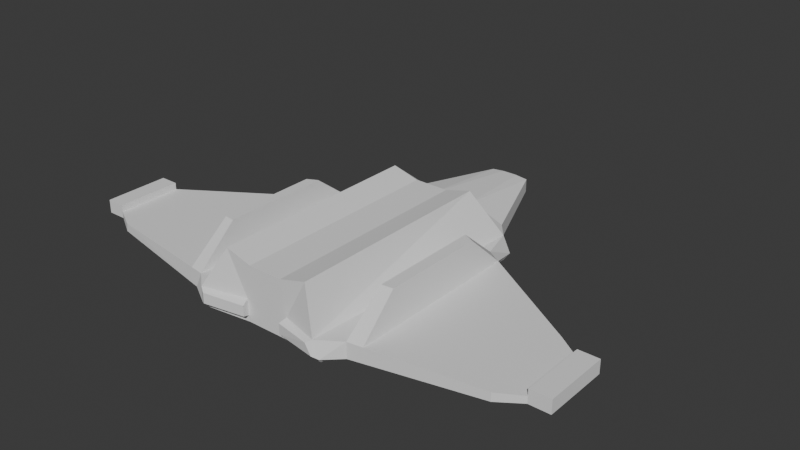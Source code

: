 # Source: Player.blend  (saved by Blender 4.4.30; exported with 4.5.12 LTS)
import bpy
from mathutils import Matrix  # noqa: F401  (used for matrix-valued properties, if any)

bpy.ops.wm.read_factory_settings(use_empty=True)
scene = bpy.context.scene
scene.name = 'Scene'

# ---- collections
col_collection = bpy.data.collections.new('Collection'); scene.collection.children.link(col_collection)

# ---- world
world_world = bpy.data.worlds.new('World'); scene.world = world_world
world_world.use_nodes = True; world_world.node_tree.nodes.clear()
_N = world_world.node_tree.nodes; _L = world_world.node_tree.links
n0 = _N.new('ShaderNodeOutputWorld'); n0.name = 'World Output'; n0.location = (300, 300)
n1 = _N.new('ShaderNodeBackground'); n1.name = 'Background'; n1.location = (10, 300)
n1.inputs[0].default_value = (0.05088, 0.05088, 0.05088, 1.0)
_L.new(n1.outputs[0], n0.inputs[0])
n0.is_active_output = True
world_world.color = (0.05088, 0.05088, 0.05088)
world_world.sun_shadow_jitter_overblur = 0.0

# ---- meshes
me_x = bpy.data.meshes.new('立方体')
me_x.from_pydata([(2.863, -0.08218, 0.01514), (2.863, -0.08218, 0.09111), (2.863, -0.8292, 0.01514), (2.863, -0.8292, 0.09111), (-2.862, -0.08218, 0.01514), (-2.862, -0.08218, 0.09111), (-2.862, -0.8292, 0.01514), (-2.862, -0.8292, 0.09111), (0.2336, 2.702, -0.07603), (-0.2351, 2.702, -0.07603), (-0.2351, 2.702, 0.07603), (0.2336, 2.702, 0.07603), (0.7714, -1.347, -0.09057), (-0.7729, -1.347, -0.09057), (-0.7729, -1.347, 0.09057), (0.6949, -1.347, 0.09057), (-0.9387, 1.367, -0.09057), (0.9372, 1.367, -0.09057), (0.8461, 1.367, 0.09057), (-0.9387, 1.367, 0.09057), (2.629, -0.8292, 0.01514), (2.629, -0.8292, 0.09111), (2.629, -0.08218, 0.01514), (2.629, -0.08218, 0.09111), (-2.649, -0.8292, 0.01514), (-2.649, -0.08218, 0.01514), (-2.649, -0.8292, 0.09111), (-2.649, -0.08218, 0.09111), (-0.5044, -1.22, 0.5516), (0.5029, -1.22, 0.5516), (0.5029, 1.22, 0.5516), (-0.5044, 1.22, 0.5516), (2.863, -0.08218, 0.1683), (2.863, -0.8292, 0.1683), (2.629, -0.08218, 0.1683), (-2.862, -0.8292, 0.1683), (-2.862, -0.08218, 0.1683), (2.629, -0.8292, 0.1683), (-2.649, -0.8292, 0.1683), (-2.649, -0.08218, 0.1683), (-1.049, 1.019, -0.09057), (-1.049, -1.184, -0.09057), (-0.9656, -1.184, 0.09057), (-0.9656, 1.019, 0.09057), (0.9479, 0.9873, -0.09057), (0.9479, -1.179, -0.09057), (0.9479, -1.179, 0.09057), (0.9479, 0.9873, 0.09057), (-0.6969, 1.549, 0.09057), (0.6954, 1.549, -0.09057), (-0.6969, 1.549, -0.09057), (0.6954, 1.549, 0.09057), (-0.0938, 2.702, -0.09057), (0.0923, 2.702, -0.09057), (0.0923, 2.702, 0.09057), (-0.0938, 2.702, 0.09057), (-0.2581, -1.226, 0.09057), (0.2566, -1.226, 0.09057), (0.3119, 1.44, 0.3341), (-0.3134, 1.44, 0.3341), (0.2566, -1.226, -0.09057), (-0.2581, -1.226, -0.09057), (-0.3134, 1.367, -0.09057), (0.3119, 1.367, -0.09057), (-0.1975, -1.226, 0.4697), (0.196, -1.226, 0.4697), (0.196, 1.22, 0.4697), (-0.1975, 1.22, 0.4697), (0.2313, 1.549, 0.1888), (-0.2328, 1.549, 0.1888), (-0.2328, 1.549, -0.09057), (0.2313, 1.549, -0.09057), (-0.05259, 2.781, -0.05046), (0.05109, 2.781, -0.05046), (0.05109, 2.781, 0.05046), (-0.05259, 2.781, 0.05046), (-0.2475, -1.226, -0.1577), (-0.741, -1.291, -0.1577), (-0.9, 1.311, -0.1577), (0.299, 1.311, -0.1577), (0.8985, 1.311, -0.1577), (0.7395, -1.291, -0.1577), (0.246, -1.226, -0.1577), (-0.3005, 1.311, -0.1577), (-2.395, -0.9757, -0.001644), (-2.382, -0.9757, 0.09103), (-2.382, 0.09267, 0.09103), (-2.395, 0.09267, -0.001644), (2.37, 0.09752, -0.002621), (2.37, -0.9781, -0.002621), (2.37, -0.9781, 0.09102), (2.37, 0.09752, 0.09102), (-1.204, 0.9129, -0.08038), (-1.204, -1.16, -0.08038), (-1.128, -1.16, 0.09062), (-1.128, 0.9129, 0.09062), (1.123, -1.154, 0.09063), (1.123, 0.8778, 0.09063), (1.123, 0.8778, -0.07975), (1.123, -1.154, -0.07975), (-0.9886, -0.7067, 0.4808), (-0.9886, 0.5201, 0.4808), (1.1, -0.7139, 0.4809), (0.9704, -0.7282, 0.4808), (1.1, 0.4586, 0.4809), (0.9704, 0.5218, 0.4808), (-1.105, -0.6934, 0.4809), (-1.105, 0.461, 0.4809), (0.234, -1.307, 0.05744), (0.6361, -1.386, 0.05744), (-0.2382, -1.307, -0.06068), (-0.7104, -1.386, -0.06068), (-0.7104, -1.386, 0.05744), (0.7062, -1.386, -0.06068), (-0.2382, -1.307, 0.05744), (0.234, -1.307, -0.06068)], [], [(1, 2, 0), (14, 43, 42), (7, 4, 6), (52, 10, 55), (12, 44, 45), (43, 16, 40), (3, 37, 21), (26, 6, 24), (23, 0, 22), (6, 25, 24), (15, 30, 29), (61, 82, 60), (49, 11, 51), (61, 111, 13), (46, 12, 45), (70, 9, 52), (68, 11, 54), (48, 9, 50), (3, 20, 2), (91, 22, 88), (90, 23, 91), (20, 0, 2), (84, 25, 87), (84, 26, 24), (5, 25, 4), (7, 36, 5), (67, 28, 64), (59, 31, 67), (57, 29, 65), (14, 31, 19), (33, 34, 37), (38, 36, 35), (26, 35, 7), (23, 32, 1), (1, 33, 3), (21, 34, 23), (27, 38, 26), (5, 39, 27), (13, 42, 41), (13, 40, 16), (95, 40, 92), (95, 101, 43), (15, 47, 18), (17, 47, 44), (99, 46, 45), (45, 98, 99), (19, 50, 16), (58, 51, 68), (62, 50, 70), (18, 49, 51), (63, 49, 17), (63, 70, 71), (59, 48, 19), (58, 69, 59), (56, 28, 14), (56, 65, 64), (58, 30, 18), (59, 66, 58), (29, 66, 65), (66, 64, 65), (69, 10, 48), (69, 54, 55), (71, 8, 49), (71, 52, 53), (61, 114, 110), (56, 60, 57), (63, 83, 62), (13, 78, 77), (8, 54, 11), (52, 73, 53), (73, 75, 74), (55, 72, 52), (53, 74, 54), (54, 75, 55), (82, 80, 81), (78, 76, 77), (76, 79, 82), (63, 80, 79), (61, 77, 76), (62, 78, 16), (60, 81, 12), (12, 80, 17), (85, 27, 26), (27, 87, 25), (93, 85, 84), (93, 87, 92), (89, 22, 20), (20, 90, 89), (96, 91, 97), (97, 88, 98), (41, 92, 40), (41, 94, 93), (94, 86, 85), (86, 92, 87), (47, 98, 44), (96, 103, 46), (99, 88, 89), (89, 96, 99), (100, 107, 106), (103, 104, 105), (95, 106, 107), (97, 105, 104), (97, 102, 96), (94, 100, 106), (42, 101, 100), (46, 105, 47), (115, 109, 108), (112, 110, 114), (60, 113, 115), (57, 109, 15), (15, 113, 12), (56, 112, 114), (60, 108, 57), (13, 112, 14), (1, 3, 2), (14, 19, 43), (7, 5, 4), (52, 9, 10), (12, 17, 44), (43, 19, 16), (3, 33, 37), (26, 7, 6), (23, 1, 0), (6, 4, 25), (15, 18, 30), (61, 76, 82), (49, 8, 11), (61, 110, 111), (46, 15, 12), (70, 50, 9), (68, 51, 11), (48, 10, 9), (3, 21, 20), (91, 23, 22), (90, 21, 23), (20, 22, 0), (84, 24, 25), (84, 85, 26), (5, 27, 25), (7, 35, 36), (67, 31, 28), (59, 19, 31), (57, 15, 29), (14, 28, 31), (33, 32, 34), (38, 39, 36), (26, 38, 35), (23, 34, 32), (1, 32, 33), (21, 37, 34), (27, 39, 38), (5, 36, 39), (13, 14, 42), (13, 41, 40), (95, 43, 40), (95, 107, 101), (15, 46, 47), (17, 18, 47), (99, 96, 46), (45, 44, 98), (19, 48, 50), (58, 18, 51), (62, 16, 50), (18, 17, 49), (63, 71, 49), (63, 62, 70), (59, 69, 48), (58, 68, 69), (56, 64, 28), (56, 57, 65), (58, 66, 30), (59, 67, 66), (29, 30, 66), (66, 67, 64), (69, 55, 10), (69, 68, 54), (71, 53, 8), (71, 70, 52), (61, 56, 114), (56, 61, 60), (63, 79, 83), (13, 16, 78), (8, 53, 54), (52, 72, 73), (73, 72, 75), (55, 75, 72), (53, 73, 74), (54, 74, 75), (82, 79, 80), (78, 83, 76), (76, 83, 79), (63, 17, 80), (61, 13, 77), (62, 83, 78), (60, 82, 81), (12, 81, 80), (85, 86, 27), (27, 86, 87), (93, 94, 85), (93, 84, 87), (89, 88, 22), (20, 21, 90), (96, 90, 91), (97, 91, 88), (41, 93, 92), (41, 42, 94), (94, 95, 86), (86, 95, 92), (47, 97, 98), (96, 102, 103), (99, 98, 88), (89, 90, 96), (100, 101, 107), (103, 102, 104), (95, 94, 106), (97, 47, 105), (97, 104, 102), (94, 42, 100), (42, 43, 101), (46, 103, 105), (115, 113, 109), (112, 111, 110), (60, 12, 113), (57, 108, 109), (15, 109, 113), (56, 14, 112), (60, 115, 108), (13, 111, 112)])
me_x.polygons.foreach_set('use_smooth', [True] * 228)
_k = set([(0, 1), (0, 2), (0, 22), (1, 32), (2, 3), (2, 20), (3, 33), (4, 5), (4, 6), (4, 25), (5, 36), (6, 7), (6, 24), (7, 35), (8, 11), (8, 49), (8, 53), (8, 71), (9, 10), (9, 50), (9, 52), (9, 70), (10, 48), (10, 55), (10, 69), (11, 51), (11, 54), (11, 68), (12, 15), (12, 17), (12, 45), (12, 46), (12, 60), (12, 81), (12, 113), (13, 14), (13, 16), (13, 41), (13, 42), (13, 61), (13, 77), (13, 111), (14, 19), (14, 28), (14, 31), (14, 42), (14, 56), (14, 112), (15, 18), (15, 29), (15, 30), (15, 46), (15, 57), (15, 109), (15, 113), (16, 19), (16, 40), (16, 43), (16, 50), (16, 62), (16, 78), (17, 18), (17, 44), (17, 47), (17, 49), (17, 63), (17, 80), (18, 30), (18, 47), (18, 49), (18, 51), (18, 58), (19, 31), (19, 43), (19, 48), (19, 59), (20, 21), (20, 22), (20, 89), (21, 23), (21, 37), (21, 90), (22, 23), (22, 88), (23, 34), (23, 91), (24, 25), (24, 26), (24, 84), (25, 27), (25, 87), (26, 27), (26, 38), (26, 84), (26, 85), (27, 39), (27, 86), (27, 87), (28, 31), (28, 56), (28, 64), (29, 30), (29, 57), (29, 65), (30, 58), (30, 66), (31, 59), (31, 67), (32, 33), (32, 34), (33, 37), (34, 37), (35, 36), (35, 38), (36, 39), (38, 39), (40, 41), (40, 43), (40, 92), (41, 42), (41, 93), (42, 43), (42, 94), (42, 100), (43, 95), (43, 101), (44, 45), (44, 47), (44, 98), (45, 46), (45, 99), (46, 47), (46, 96), (46, 103), (47, 97), (47, 105), (48, 50), (48, 59), (48, 69), (49, 51), (51, 58), (51, 68), (52, 53), (52, 55), (52, 70), (52, 72), (53, 54), (53, 71), (53, 73), (54, 55), (54, 68), (54, 74), (55, 69), (55, 75), (56, 61), (56, 64), (56, 112), (56, 114), (57, 60), (57, 65), (57, 108), (57, 109), (58, 59), (58, 66), (58, 68), (59, 67), (59, 69), (60, 81), (60, 82), (60, 113), (60, 115), (61, 76), (61, 77), (61, 110), (61, 111), (62, 63), (64, 65), (64, 67), (65, 66), (66, 67), (68, 69), (72, 73), (72, 75), (73, 74), (74, 75), (76, 77), (76, 82), (77, 78), (78, 83), (79, 80), (79, 83), (80, 81), (81, 82), (84, 85), (84, 93), (85, 93), (85, 94), (86, 87), (86, 92), (86, 95), (87, 92), (88, 91), (88, 98), (89, 90), (89, 99), (90, 96), (91, 97), (94, 95), (94, 100), (94, 106), (95, 101), (95, 107), (96, 97), (96, 102), (96, 103), (97, 104), (97, 105), (100, 101), (100, 106), (101, 107), (102, 103), (102, 104), (103, 105), (104, 105), (106, 107), (108, 109), (108, 115), (109, 113), (109, 115), (110, 111), (110, 114), (111, 112), (112, 114), (113, 115)])
me_x.attributes.new('sharp_edge', 'BOOLEAN', 'EDGE').data.foreach_set('value', [ (min(e.vertices), max(e.vertices)) in _k for e in me_x.edges])
_uv = me_x.uv_layers.new(name='UVMap')
_uv.uv.foreach_set('vector', [0.625, 0.0, 0.375, 0.25, 0.375, 0.0, 0.708, 0.5, 0.6946, 0.75, 0.6946, 0.5, 0.625, 0.5, 0.375, 0.75, 0.375, 0.5, 0.375, 0.861, 0.625, 0.833, 0.625, 0.861, 0.208, 0.5, 0.1927, 0.75, 0.1927, 0.5, 0.625, 0.8196, 0.375, 0.833, 0.375, 0.8196, 0.625, 0.25, 0.625, 0.2602, 0.625, 0.2602, 0.625, 0.4907, 0.375, 0.5, 0.375, 0.4907, 0.625, 0.9898, 0.375, 1.0, 0.375, 0.9898, 0.375, 0.5, 0.3657, 0.75, 0.3657, 0.5, 0.792, 0.5, 0.792, 0.75, 0.792, 0.5, 0.375, 0.389, 0.375, 0.361, 0.375, 0.361, 0.375, 0.917, 0.625, 0.917, 0.625, 0.917, 0.375, 0.389, 0.375, 0.417, 0.375, 0.417, 0.625, 0.3177, 0.375, 0.333, 0.375, 0.3177, 0.264, 0.75, 0.292, 0.75, 0.264, 0.75, 0.764, 0.75, 0.792, 0.75, 0.764, 0.75, 0.625, 0.833, 0.375, 0.833, 0.375, 0.833, 0.625, 0.25, 0.375, 0.2602, 0.375, 0.25, 0.625, 0.9801, 0.375, 0.9898, 0.375, 0.9801, 0.8551, 0.5, 0.8648, 0.75, 0.8551, 0.75, 0.1352, 0.5, 0.125, 0.75, 0.125, 0.5, 0.3561, 0.5, 0.3657, 0.75, 0.3561, 0.75, 0.375, 0.4811, 0.625, 0.4907, 0.375, 0.4907, 0.625, 0.75, 0.375, 0.7593, 0.375, 0.75, 0.625, 0.5, 0.625, 0.75, 0.625, 0.75, 0.736, 0.75, 0.708, 0.5, 0.736, 0.5, 0.736, 0.75, 0.708, 0.75, 0.736, 0.75, 0.625, 0.361, 0.625, 0.333, 0.625, 0.361, 0.708, 0.5, 0.708, 0.75, 0.708, 0.75, 0.875, 0.5, 0.8648, 0.75, 0.8648, 0.5, 0.6343, 0.5, 0.625, 0.75, 0.625, 0.5, 0.625, 0.4907, 0.625, 0.5, 0.625, 0.5, 0.625, 0.9898, 0.625, 1.0, 0.625, 1.0, 0.625, 0.0, 0.625, 0.25, 0.625, 0.25, 0.8648, 0.5, 0.8648, 0.75, 0.8648, 0.75, 0.6343, 0.75, 0.6343, 0.5, 0.6343, 0.5, 0.625, 0.75, 0.625, 0.7593, 0.625, 0.7593, 0.375, 0.417, 0.625, 0.4304, 0.375, 0.4304, 0.292, 0.5, 0.3054, 0.75, 0.292, 0.75, 0.625, 0.8138, 0.375, 0.8196, 0.375, 0.8138, 0.625, 0.8138, 0.625, 0.8196, 0.625, 0.8196, 0.792, 0.5, 0.8073, 0.75, 0.792, 0.75, 0.375, 0.917, 0.625, 0.9323, 0.375, 0.9323, 0.375, 0.3118, 0.625, 0.3177, 0.375, 0.3177, 0.1927, 0.5, 0.1868, 0.75, 0.1868, 0.5, 0.625, 0.833, 0.375, 0.833, 0.375, 0.833, 0.764, 0.75, 0.792, 0.75, 0.764, 0.75, 0.264, 0.75, 0.292, 0.75, 0.264, 0.75, 0.625, 0.917, 0.375, 0.917, 0.625, 0.917, 0.236, 0.75, 0.208, 0.75, 0.208, 0.75, 0.236, 0.75, 0.264, 0.75, 0.236, 0.75, 0.736, 0.75, 0.708, 0.75, 0.708, 0.75, 0.764, 0.75, 0.736, 0.75, 0.736, 0.75, 0.625, 0.389, 0.625, 0.417, 0.625, 0.417, 0.625, 0.389, 0.625, 0.361, 0.625, 0.389, 0.764, 0.75, 0.792, 0.75, 0.792, 0.75, 0.736, 0.75, 0.764, 0.75, 0.764, 0.75, 0.792, 0.5, 0.764, 0.75, 0.764, 0.5, 0.764, 0.75, 0.736, 0.5, 0.764, 0.5, 0.736, 0.75, 0.708, 0.75, 0.708, 0.75, 0.736, 0.75, 0.764, 0.75, 0.736, 0.75, 0.236, 0.75, 0.208, 0.75, 0.208, 0.75, 0.236, 0.75, 0.264, 0.75, 0.236, 0.75, 0.375, 0.389, 0.625, 0.389, 0.375, 0.389, 0.625, 0.389, 0.375, 0.361, 0.625, 0.361, 0.236, 0.75, 0.264, 0.75, 0.264, 0.75, 0.292, 0.5, 0.292, 0.75, 0.292, 0.5, 0.375, 0.917, 0.625, 0.889, 0.625, 0.917, 0.264, 0.75, 0.236, 0.75, 0.236, 0.75, 0.375, 0.889, 0.625, 0.861, 0.625, 0.889, 0.625, 0.861, 0.375, 0.861, 0.375, 0.861, 0.375, 0.889, 0.625, 0.889, 0.625, 0.889, 0.764, 0.75, 0.736, 0.75, 0.736, 0.75, 0.236, 0.5, 0.208, 0.75, 0.208, 0.5, 0.292, 0.75, 0.264, 0.5, 0.292, 0.5, 0.264, 0.5, 0.236, 0.75, 0.236, 0.5, 0.236, 0.75, 0.208, 0.75, 0.236, 0.75, 0.375, 0.389, 0.375, 0.417, 0.375, 0.389, 0.264, 0.75, 0.292, 0.75, 0.292, 0.75, 0.375, 0.361, 0.375, 0.333, 0.375, 0.333, 0.208, 0.5, 0.208, 0.75, 0.208, 0.75, 0.6439, 0.5, 0.6343, 0.75, 0.6343, 0.5, 0.625, 0.7593, 0.375, 0.7689, 0.375, 0.7593, 0.375, 0.4362, 0.625, 0.4811, 0.375, 0.4811, 0.3112, 0.5, 0.3561, 0.75, 0.3112, 0.75, 0.1449, 0.5, 0.1352, 0.75, 0.1352, 0.5, 0.375, 0.2602, 0.625, 0.2699, 0.375, 0.2699, 0.8132, 0.5, 0.8551, 0.75, 0.8132, 0.75, 0.625, 0.9382, 0.375, 0.9801, 0.375, 0.9382, 0.3054, 0.5, 0.3112, 0.75, 0.3054, 0.75, 0.375, 0.4304, 0.625, 0.4362, 0.375, 0.4362, 0.6888, 0.5, 0.6439, 0.75, 0.6439, 0.5, 0.625, 0.7689, 0.375, 0.8138, 0.375, 0.7689, 0.625, 0.9323, 0.375, 0.9382, 0.375, 0.9323, 0.625, 0.3118, 0.625, 0.3177, 0.625, 0.3177, 0.1868, 0.5, 0.1449, 0.75, 0.1449, 0.5, 0.375, 0.2699, 0.625, 0.3118, 0.375, 0.3118, 0.6946, 0.5, 0.6888, 0.75, 0.6888, 0.5, 0.8073, 0.5, 0.8132, 0.75, 0.8073, 0.75, 0.6888, 0.75, 0.6888, 0.5, 0.6888, 0.75, 0.625, 0.9382, 0.625, 0.9323, 0.625, 0.9382, 0.8132, 0.75, 0.8132, 0.5, 0.8132, 0.5, 0.625, 0.4362, 0.625, 0.4304, 0.625, 0.4362, 0.6946, 0.5, 0.6946, 0.75, 0.6946, 0.5, 0.8073, 0.5, 0.8073, 0.75, 0.8073, 0.75, 0.375, 0.361, 0.625, 0.333, 0.625, 0.361, 0.625, 0.417, 0.375, 0.389, 0.625, 0.389, 0.375, 0.361, 0.375, 0.333, 0.375, 0.361, 0.625, 0.361, 0.625, 0.333, 0.625, 0.333, 0.625, 0.333, 0.375, 0.333, 0.375, 0.333, 0.625, 0.389, 0.625, 0.417, 0.625, 0.389, 0.375, 0.361, 0.625, 0.361, 0.625, 0.361, 0.375, 0.417, 0.625, 0.417, 0.625, 0.417, 0.625, 0.0, 0.625, 0.25, 0.375, 0.25, 0.708, 0.5, 0.708, 0.75, 0.6946, 0.75, 0.625, 0.5, 0.625, 0.75, 0.375, 0.75, 0.375, 0.861, 0.375, 0.833, 0.625, 0.833, 0.208, 0.5, 0.208, 0.75, 0.1927, 0.75, 0.625, 0.8196, 0.625, 0.833, 0.375, 0.833, 0.625, 0.25, 0.625, 0.25, 0.625, 0.2602, 0.625, 0.4907, 0.625, 0.5, 0.375, 0.5, 0.625, 0.9898, 0.625, 1.0, 0.375, 1.0, 0.375, 0.5, 0.375, 0.75, 0.3657, 0.75, 0.792, 0.5, 0.792, 0.75, 0.792, 0.75, 0.375, 0.389, 0.375, 0.389, 0.375, 0.361, 0.375, 0.917, 0.375, 0.917, 0.625, 0.917, 0.375, 0.389, 0.375, 0.389, 0.375, 0.417, 0.625, 0.3177, 0.625, 0.333, 0.375, 0.333, 0.264, 0.75, 0.292, 0.75, 0.292, 0.75, 0.764, 0.75, 0.792, 0.75, 0.792, 0.75, 0.625, 0.833, 0.625, 0.833, 0.375, 0.833, 0.625, 0.25, 0.625, 0.2602, 0.375, 0.2602, 0.625, 0.9801, 0.625, 0.9898, 0.375, 0.9898, 0.8551, 0.5, 0.8648, 0.5, 0.8648, 0.75, 0.1352, 0.5, 0.1352, 0.75, 0.125, 0.75, 0.3561, 0.5, 0.3657, 0.5, 0.3657, 0.75, 0.375, 0.4811, 0.625, 0.4811, 0.625, 0.4907, 0.625, 0.75, 0.625, 0.7593, 0.375, 0.7593, 0.625, 0.5, 0.625, 0.5, 0.625, 0.75, 0.736, 0.75, 0.708, 0.75, 0.708, 0.5, 0.736, 0.75, 0.708, 0.75, 0.708, 0.75, 0.625, 0.361, 0.625, 0.333, 0.625, 0.333, 0.708, 0.5, 0.708, 0.5, 0.708, 0.75, 0.875, 0.5, 0.875, 0.75, 0.8648, 0.75, 0.6343, 0.5, 0.6343, 0.75, 0.625, 0.75, 0.625, 0.4907, 0.625, 0.4907, 0.625, 0.5, 0.625, 0.9898, 0.625, 0.9898, 0.625, 1.0, 0.625, 0.0, 0.625, 0.0, 0.625, 0.25, 0.8648, 0.5, 0.8648, 0.5, 0.8648, 0.75, 0.6343, 0.75, 0.6343, 0.75, 0.6343, 0.5, 0.625, 0.75, 0.625, 0.75, 0.625, 0.7593, 0.375, 0.417, 0.625, 0.417, 0.625, 0.4304, 0.292, 0.5, 0.3054, 0.5, 0.3054, 0.75, 0.625, 0.8138, 0.625, 0.8196, 0.375, 0.8196, 0.625, 0.8138, 0.625, 0.8138, 0.625, 0.8196, 0.792, 0.5, 0.8073, 0.5, 0.8073, 0.75, 0.375, 0.917, 0.625, 0.917, 0.625, 0.9323, 0.375, 0.3118, 0.625, 0.3118, 0.625, 0.3177, 0.1927, 0.5, 0.1927, 0.75, 0.1868, 0.75, 0.625, 0.833, 0.625, 0.833, 0.375, 0.833, 0.764, 0.75, 0.792, 0.75, 0.792, 0.75, 0.264, 0.75, 0.292, 0.75, 0.292, 0.75, 0.625, 0.917, 0.375, 0.917, 0.375, 0.917, 0.236, 0.75, 0.236, 0.75, 0.208, 0.75, 0.236, 0.75, 0.264, 0.75, 0.264, 0.75, 0.736, 0.75, 0.736, 0.75, 0.708, 0.75, 0.764, 0.75, 0.764, 0.75, 0.736, 0.75, 0.625, 0.389, 0.625, 0.389, 0.625, 0.417, 0.625, 0.389, 0.625, 0.361, 0.625, 0.361, 0.764, 0.75, 0.764, 0.75, 0.792, 0.75, 0.736, 0.75, 0.736, 0.75, 0.764, 0.75, 0.792, 0.5, 0.792, 0.75, 0.764, 0.75, 0.764, 0.75, 0.736, 0.75, 0.736, 0.5, 0.736, 0.75, 0.736, 0.75, 0.708, 0.75, 0.736, 0.75, 0.764, 0.75, 0.764, 0.75, 0.236, 0.75, 0.236, 0.75, 0.208, 0.75, 0.236, 0.75, 0.264, 0.75, 0.264, 0.75, 0.375, 0.389, 0.625, 0.389, 0.625, 0.389, 0.625, 0.389, 0.375, 0.389, 0.375, 0.361, 0.236, 0.75, 0.236, 0.75, 0.264, 0.75, 0.292, 0.5, 0.292, 0.75, 0.292, 0.75, 0.375, 0.917, 0.375, 0.889, 0.625, 0.889, 0.264, 0.75, 0.264, 0.75, 0.236, 0.75, 0.375, 0.889, 0.375, 0.861, 0.625, 0.861, 0.625, 0.861, 0.625, 0.861, 0.375, 0.861, 0.375, 0.889, 0.375, 0.889, 0.625, 0.889, 0.764, 0.75, 0.764, 0.75, 0.736, 0.75, 0.236, 0.5, 0.236, 0.75, 0.208, 0.75, 0.292, 0.75, 0.264, 0.75, 0.264, 0.5, 0.264, 0.5, 0.264, 0.75, 0.236, 0.75, 0.236, 0.75, 0.208, 0.75, 0.208, 0.75, 0.375, 0.389, 0.375, 0.417, 0.375, 0.417, 0.264, 0.75, 0.264, 0.75, 0.292, 0.75, 0.375, 0.361, 0.375, 0.361, 0.375, 0.333, 0.208, 0.5, 0.208, 0.5, 0.208, 0.75, 0.6439, 0.5, 0.6439, 0.75, 0.6343, 0.75, 0.625, 0.7593, 0.625, 0.7689, 0.375, 0.7689, 0.375, 0.4362, 0.625, 0.4362, 0.625, 0.4811, 0.3112, 0.5, 0.3561, 0.5, 0.3561, 0.75, 0.1449, 0.5, 0.1449, 0.75, 0.1352, 0.75, 0.375, 0.2602, 0.625, 0.2602, 0.625, 0.2699, 0.8132, 0.5, 0.8551, 0.5, 0.8551, 0.75, 0.625, 0.9382, 0.625, 0.9801, 0.375, 0.9801, 0.3054, 0.5, 0.3112, 0.5, 0.3112, 0.75, 0.375, 0.4304, 0.625, 0.4304, 0.625, 0.4362, 0.6888, 0.5, 0.6888, 0.75, 0.6439, 0.75, 0.625, 0.7689, 0.625, 0.8138, 0.375, 0.8138, 0.625, 0.9323, 0.625, 0.9382, 0.375, 0.9382, 0.625, 0.3118, 0.625, 0.3118, 0.625, 0.3177, 0.1868, 0.5, 0.1868, 0.75, 0.1449, 0.75, 0.375, 0.2699, 0.625, 0.2699, 0.625, 0.3118, 0.6946, 0.5, 0.6946, 0.75, 0.6888, 0.75, 0.8073, 0.5, 0.8132, 0.5, 0.8132, 0.75, 0.6888, 0.75, 0.6888, 0.5, 0.6888, 0.5, 0.625, 0.9382, 0.625, 0.9323, 0.625, 0.9323, 0.8132, 0.75, 0.8132, 0.75, 0.8132, 0.5, 0.625, 0.4362, 0.625, 0.4304, 0.625, 0.4304, 0.6946, 0.5, 0.6946, 0.75, 0.6946, 0.75, 0.8073, 0.5, 0.8073, 0.5, 0.8073, 0.75, 0.375, 0.361, 0.375, 0.333, 0.625, 0.333, 0.625, 0.417, 0.375, 0.417, 0.375, 0.389, 0.375, 0.361, 0.375, 0.333, 0.375, 0.333, 0.625, 0.361, 0.625, 0.361, 0.625, 0.333, 0.625, 0.333, 0.625, 0.333, 0.375, 0.333, 0.625, 0.389, 0.625, 0.417, 0.625, 0.417, 0.375, 0.361, 0.375, 0.361, 0.625, 0.361, 0.375, 0.417, 0.375, 0.417, 0.625, 0.417])
me_x.materials.append(None)
me_x.update()
me_x.normals_split_custom_set([tuple(v) for v in zip(*[iter([1.0, 2.078e-07, 8.075e-15, 1.0, 5.002e-07, 0.0, 1.0, 1.389e-07, 0.0, -6.7e-08, -7.455e-08, 1.0, 5.359e-08, -8.054e-08, 1.0, -7.018e-08, -7.439e-08, 1.0, -1.0, 1.272e-07, 0.0, -1.0, -9.395e-07, 0.0, -1.0, 6.65e-07, 0.0, 0.0, 1.0, 0.0, 0.0, 1.0, 0.0, 0.0, 1.0, 0.0, 1.435e-07, 7.572e-08, -1.0, -4.698e-07, 7.788e-08, -1.0, 1.559e-07, 7.567e-08, -1.0, -0.872, 0.2773, 0.4034, -0.872, 0.2773, 0.4034, -0.872, 0.2773, 0.4034, 4.089e-07, -1.0, -6.591e-07, 4.587e-07, -1.0, -3.361e-07, 5.106e-07, -1.0, 0.0, 2.796e-07, -1.0, 0.0, 2.796e-07, -1.0, 0.0, 2.796e-07, -1.0, 0.0, -3.191e-07, 1.0, 4.203e-08, -3.191e-07, 1.0, 1.68e-07, -3.191e-07, 1.0, 0.0, -1.866e-10, 7.48e-08, -1.0, -8.68e-10, 7.48e-08, -1.0, 0.0, 7.48e-08, -1.0, 0.9231, 6.862e-07, 0.3845, 0.9231, 6.862e-07, 0.3845, 0.9231, 6.862e-07, 0.3845, 4.717e-07, -1.0, -1.052e-07, 4.647e-07, -1.0, -2.19e-06, 4.632e-07, -1.0, -1.124e-06, 0.9283, 0.3717, 0.0, 0.9283, 0.3717, 0.0, 0.9283, 0.3717, 0.0, 0.1133, -0.4807, -0.8695, 0.1133, -0.4807, -0.8695, 0.1133, -0.4807, -0.8695, 0.6897, -0.7241, 0.0, 0.6897, -0.7241, 0.0, 0.6897, -0.7241, 0.0, -0.1024, 0.01234, -0.9947, -0.1024, 0.01234, -0.9947, -0.1024, 0.01234, -0.9947, 0.1019, 0.09658, 0.9901, 0.1019, 0.09658, 0.9901, 0.1019, 0.09658, 0.9901, -0.9283, 0.3717, 0.0, -0.9283, 0.3717, 0.0, -0.9283, 0.3717, 0.0, 4.089e-07, -1.0, -6.591e-07, 5.106e-07, -1.0, 0.0, 5.106e-07, -1.0, 0.0, 0.5701, 0.8216, 6.824e-08, 0.5701, 0.8216, 9.109e-08, 0.5701, 0.8216, 6.31e-08, -0.0003314, -7.458e-08, 1.0, -0.0003514, -7.554e-08, 1.0, -0.0003291, -7.676e-08, 1.0, -4.351e-10, 7.48e-08, -1.0, -1.821e-09, 7.48e-08, -1.0, 0.0, 7.48e-08, -1.0, -0.06594, 5.025e-08, -0.9978, -0.06594, 3.259e-08, -0.9978, -0.06594, 4.122e-08, -0.9978, -0.4996, -0.8663, 0.0, -0.4996, -0.8663, 0.0, -0.4996, -0.8663, 0.0, -3.146e-07, 1.0, 2.507e-08, -3.146e-07, 1.0, 1.799e-07, -3.146e-07, 1.0, 0.0, -1.0, 1.272e-07, 0.0, -1.0, -5.018e-07, 0.0, -1.0, -7.836e-07, 0.0, 0.258, -6.095e-09, 0.9662, 0.258, 8.202e-09, 0.9662, 0.258, 9.594e-09, 0.9662, 0.2084, 0.5896, 0.7804, 0.2084, 0.5896, 0.7804, 0.2084, 0.5896, 0.7804, 0.01883, -0.9998, 0.003009, 0.01883, -0.9998, 0.003009, 0.01883, -0.9998, 0.003009, -0.7343, -0.04486, 0.6774, -0.7343, -0.04486, 0.6774, -0.7343, -0.04486, 0.6774, -5.227e-09, -7.979e-08, 1.0, -2.188e-08, -7.979e-08, 1.0, 0.0, -7.979e-08, 1.0, -1.29e-07, -7.979e-08, 1.0, 8.353e-08, -7.979e-08, 1.0, -1.872e-07, -7.979e-08, 1.0, 2.796e-07, -1.0, 0.0, 2.796e-07, -1.0, 0.0, 2.796e-07, -1.0, 0.0, -3.191e-07, 1.0, 4.203e-08, -3.191e-07, 1.0, 1.648e-07, -3.191e-07, 1.0, 2.084e-07, 1.0, 2.078e-07, 8.075e-15, 1.0, 4.985e-07, 2.304e-13, 1.0, 5.211e-07, 1.233e-13, -1.0, 1.994e-07, 0.0, -1.0, -4.668e-07, 0.0, -1.0, -5.17e-07, 0.0, 1.0, 2.288e-07, 0.0, 1.0, 4.968e-07, 0.0, 1.0, 5.17e-07, 0.0, -3.146e-07, 1.0, 2.507e-08, -3.146e-07, 1.0, 0.0, -3.146e-07, 1.0, 1.15e-07, -0.4934, -0.8393, 0.2283, -0.4934, -0.8393, 0.2283, -0.4934, -0.8393, 0.2283, 1.176e-09, 7.461e-08, -1.0, 1.994e-08, 7.811e-08, -1.0, 2.08e-08, 7.827e-08, -1.0, -0.537, 0.8075, 0.2441, -0.5352, 0.8092, 0.2423, -0.5391, 0.8076, 0.239, -0.3796, 0.5807, 0.7202, -0.3796, 0.5807, 0.7202, -0.3796, 0.5807, 0.7202, 5.005e-08, -7.576e-08, 1.0, -1.944e-08, -7.708e-08, 1.0, -2.232e-08, -7.713e-08, 1.0, 0.9996, 0.02821, 0.0, 0.9996, 0.02821, 0.0, 0.9996, 0.02821, 0.0, 0.1397, -0.9902, 0.0, 0.1397, -0.9902, 0.0, 0.1397, -0.9902, 0.0, 0.06171, 1.314e-07, -0.9981, 0.06171, 9.889e-08, -0.9981, 0.06171, 1.248e-07, -0.9981, -0.5999, 0.8001, 0.0, -0.5999, 0.8001, 0.0, -0.5999, 0.8001, 0.0, 0.1168, 0.8257, 0.5519, 0.1168, 0.8257, 0.5519, 0.1168, 0.8257, 0.5519, -4.44e-09, 8.221e-08, -1.0, 4.061e-07, 0.01002, -0.9999, -2.575e-07, -0.001877, -1.0, 0.769, 0.6392, 0.0, 0.769, 0.6392, 0.0, 0.769, 0.6392, 0.0, -9.209e-09, 8.221e-08, -1.0, 1.157e-07, 0.01002, -0.9999, 0.0, 8.221e-08, -1.0, -9.209e-09, 8.221e-08, -1.0, -2.575e-07, -0.001877, -1.0, 1.163e-07, -0.001875, -1.0, -0.3655, 0.4875, 0.7929, -0.3655, 0.4875, 0.7929, -0.3655, 0.4875, 0.7929, -3.737e-07, 0.8012, 0.5984, -3.386e-07, 0.8012, 0.5984, -3.285e-07, 0.8012, 0.5984, 0.2273, -0.9646, 0.134, 0.2273, -0.9646, 0.134, 0.2273, -0.9646, 0.134, 4.246e-07, -1.0, -8.206e-08, 3.987e-07, -1.0, -2.958e-07, 3.029e-07, -1.0, 3.995e-07, 0.3388, 0.7931, 0.5062, 0.3388, 0.7931, 0.5062, 0.3388, 0.7931, 0.5062, -2.063e-07, 0.524, 0.8517, -1.93e-07, 0.524, 0.8517, -1.842e-07, 0.524, 0.8517, -0.258, -1.609e-07, 0.9662, -0.258, -2.771e-07, 0.9662, -0.258, -1.496e-07, 0.9662, -2.092e-07, -7.313e-08, 1.0, 9.287e-08, -7.313e-08, 1.0, 1.314e-07, -7.313e-08, 1.0, -0.2061, 0.0948, 0.9739, -0.2061, 0.0948, 0.9739, -0.2061, 0.0948, 0.9739, -4.957e-08, 0.08483, 0.9964, -1.291e-08, 0.08483, 0.9964, 0.0, 0.08483, 0.9964, 1.163e-07, -0.001875, -1.0, 2.783e-08, 0.01261, -0.9999, 1.157e-07, 0.01002, -0.9999, 1.163e-07, -0.001875, -1.0, 0.0, 7.105e-08, -1.0, 0.0, 7.105e-08, -1.0, 0.9713, 0.2378, 0.0, 0.9713, 0.2378, 0.0, 0.9713, 0.2378, 0.0, 4.246e-07, -1.0, -8.206e-08, 4.632e-07, -1.0, -1.124e-06, 4.632e-07, -1.0, -3.615e-07, -3.065e-07, 0.768, -0.6405, -2.347e-07, 0.768, -0.6405, -2.278e-07, 0.768, -0.6405, -0.8839, -0.054, -0.4645, -0.8839, -0.054, -0.4645, -0.8839, -0.054, -0.4645, 0.0, 1.0, 0.0, 0.0, 1.0, 0.0, 0.0, 1.0, 0.0, 0.0, 0.4509, -0.8926, 0.0, 0.4509, -0.8926, 0.0, 0.4509, -0.8926, 0.0, 1.0, 0.0, 0.0, 1.0, 0.0, 0.0, 1.0, 0.0, -0.8876, 0.4607, 0.0, -0.8876, 0.4607, 0.0, -0.8876, 0.4607, 0.0, 0.8876, 0.4607, 0.0, 0.8876, 0.4607, 0.0, 0.8876, 0.4607, 0.0, 0.0, 0.4509, 0.8926, 0.0, 0.4509, 0.8926, 0.0, 0.4509, 0.8926, 7.231e-10, 7.857e-08, -1.0, 8.958e-09, 7.699e-08, -1.0, 0.0, 8.136e-08, -1.0, 2.77e-08, 7.699e-08, -1.0, -1.946e-08, 7.857e-08, -1.0, -5.179e-08, 8.136e-08, -1.0, -1.946e-08, 7.857e-08, -1.0, 9.629e-09, 7.636e-08, -1.0, 7.231e-10, 7.857e-08, -1.0, -3.065e-07, 0.768, -0.6405, -2.916e-07, 0.768, -0.6405, -3.056e-07, 0.768, -0.6405, 0.1312, -0.9911, 0.02074, 0.1312, -0.9911, 0.02074, 0.1312, -0.9911, 0.02074, -2.278e-07, 0.768, -0.6405, -2.949e-07, 0.768, -0.6405, -3.067e-07, 0.768, -0.6405, -0.1876, -0.7963, -0.5751, -0.1876, -0.7963, -0.5751, -0.1876, -0.7963, -0.5751, 0.8839, -0.054, -0.4645, 0.8839, -0.054, -0.4645, 0.8839, -0.054, -0.4645, 0.000323, -7.469e-08, 1.0, 0.0003217, -7.57e-08, 1.0, 0.0003217, -6.974e-08, 1.0, -0.567, 0.8237, 7.951e-08, -0.567, 0.8237, 7.951e-08, -0.567, 0.8237, 7.951e-08, -0.1518, -0.9882, 0.02179, -0.1518, -0.9882, 0.02179, -0.1518, -0.9882, 0.02179, -0.06594, 5.062e-08, -0.9978, -0.06594, 4.122e-08, -0.9978, -0.06594, 3.073e-08, -0.9978, 0.06791, 1.189e-07, -0.9977, 0.06843, 8.183e-08, -0.9977, 0.06843, 9.375e-08, -0.9977, 0.4983, -0.867, 0.0, 0.4983, -0.867, 0.0, 0.4983, -0.867, 0.0, -0.0003191, -7.686e-08, 1.0, -0.0003291, -7.676e-08, 1.0, -0.0003191, -7.725e-08, 1.0, 0.5303, 0.8478, 0.0, 0.5303, 0.8478, 0.0, 0.5303, 0.8478, 0.0, -0.06594, 5.185e-08, -0.9978, -0.06594, 3.073e-08, -0.9978, -0.06594, 2.189e-08, -0.9978, -0.1456, -0.9871, 0.06711, -0.1482, -0.9868, 0.06583, -0.1484, -0.9867, 0.0657, 0.0003238, -7.584e-08, 1.0, 0.0003231, -7.601e-08, 1.0, 0.000323, -7.469e-08, 1.0, -0.5616, 0.8235, 0.08063, -0.5616, 0.8235, 0.08063, -0.5616, 0.8235, 0.08063, 0.5303, 0.8478, 0.0, 0.5303, 0.8478, 0.0, 0.5303, 0.8478, 0.0, 0.09211, -0.6545, 0.7504, 0.09211, -0.6545, 0.7504, 0.09211, -0.6545, 0.7504, 0.06171, 1.248e-07, -0.9981, 0.06697, -1.654e-07, -0.9978, 0.06791, 1.189e-07, -0.9977, 0.1397, -0.9902, 0.0, 0.1397, -0.9902, 0.0, 0.1397, -0.9902, 0.0, 0.0003187, -7.705e-08, 1.0, 0.0003176, -7.306e-08, 1.0, 0.0003188, -7.735e-08, 1.0, -0.000323, -7.624e-08, 1.0, -0.000323, -7.195e-08, 1.0, -0.000323, -7.168e-08, 1.0, -0.9983, -5.454e-07, 0.05876, -0.9983, -6.448e-07, 0.05876, -0.9983, -4.868e-07, 0.05876, 0.3101, 0.6388, 0.7041, 0.3101, 0.6388, 0.7041, 0.3101, 0.6388, 0.7041, 0.9983, 1.038e-06, 0.05754, 0.9983, 7.287e-07, 0.05754, 0.9983, 6.754e-07, 0.05754, -0.07269, -0.6373, 0.7671, -0.07269, -0.6373, 0.7671, -0.07269, -0.6373, 0.7671, 0.9983, 2.834e-07, 0.05875, 0.9983, 3.375e-07, 0.05875, 0.9983, 2.528e-07, 0.05875, -0.9983, -3.541e-07, 0.05754, -0.9983, -3.523e-07, 0.05754, -0.9983, -3.52e-07, 0.05754, -0.1931, -0.9812, 0.0, -0.1931, -0.9812, 0.0, -0.1931, -0.9812, 0.0, 0.1652, -0.9863, 0.0, 0.1652, -0.9863, 0.0, 0.1652, -0.9863, 0.0, -0.0553, -0.3301, -0.9423, -0.0553, -0.3301, -0.9423, -0.0553, -0.3301, -0.9423, -0.1402, -0.5067, 0.8506, -0.1402, -0.5067, 0.8506, -0.1402, -0.5067, 0.8506, 0.581, -0.776, 0.2454, 0.581, -0.776, 0.2454, 0.581, -0.776, 0.2454, 0.0608, -0.3629, 0.9298, 0.0608, -0.3629, 0.9298, 0.0608, -0.3629, 0.9298, -0.9637, 0.2671, 0.0, -0.9637, 0.2671, 0.0, -0.9637, 0.2671, 0.0, -0.5325, -0.8464, 0.0, -0.5325, -0.8464, 0.0, -0.5325, -0.8464, 0.0, 1.0, 2.078e-07, 8.075e-15, 1.0, 5.211e-07, 1.233e-13, 1.0, 5.002e-07, 0.0, -6.7e-08, -7.455e-08, 1.0, 5.696e-08, -8.071e-08, 1.0, 5.359e-08, -8.054e-08, 1.0, -1.0, 1.272e-07, 0.0, -1.0, -7.836e-07, 0.0, -1.0, -9.395e-07, 0.0, 0.0, 1.0, 0.0, 0.0, 1.0, 0.0, 0.0, 1.0, 0.0, 1.435e-07, 7.572e-08, -1.0, -4.853e-07, 7.793e-08, -1.0, -4.698e-07, 7.788e-08, -1.0, -0.997, 0.07707, 0.0, -0.997, 0.07707, 0.0, -0.997, 0.07707, 0.0, 4.089e-07, -1.0, -6.591e-07, 2.553e-07, -1.0, -1.654e-06, 4.587e-07, -1.0, -3.361e-07, 2.796e-07, -1.0, 0.0, 2.796e-07, -1.0, 0.0, 2.796e-07, -1.0, 0.0, -3.191e-07, 1.0, 4.203e-08, -3.191e-07, 1.0, 2.084e-07, -3.191e-07, 1.0, 1.68e-07, -1.866e-10, 7.48e-08, -1.0, -1.055e-09, 7.48e-08, -1.0, -8.68e-10, 7.48e-08, -1.0, 0.8082, -0.04502, 0.5872, 0.8082, -0.04502, 0.5872, 0.8082, -0.04502, 0.5872, 4.717e-07, -1.0, -1.052e-07, 4.831e-07, -1.0, 0.0, 4.647e-07, -1.0, -2.19e-06, 0.9283, 0.3717, 0.0, 0.9283, 0.3717, 0.0, 0.9283, 0.3717, 0.0, 0.05556, -0.3316, -0.9418, 0.05556, -0.3316, -0.9418, 0.05556, -0.3316, -0.9418, 0.5389, -0.811, 0.2276, 0.5389, -0.811, 0.2276, 0.5389, -0.811, 0.2276, -2.575e-07, -0.001877, -1.0, 4.061e-07, 0.01002, -0.9999, 2.783e-08, 0.01261, -0.9999, 0.2061, 0.0948, 0.9739, 0.2061, 0.0948, 0.9739, 0.2061, 0.0948, 0.9739, -0.9283, 0.3717, 0.0, -0.9283, 0.3717, 0.0, -0.9283, 0.3717, 0.0, 4.089e-07, -1.0, -6.591e-07, 5.106e-07, -1.0, 0.0, 5.106e-07, -1.0, 0.0, 0.5701, 0.8216, 6.824e-08, 0.5701, 0.8216, 9.723e-08, 0.5701, 0.8216, 9.109e-08, -0.0003314, -7.458e-08, 1.0, -0.0003515, -6.988e-08, 1.0, -0.0003514, -7.554e-08, 1.0, -4.351e-10, 7.48e-08, -1.0, -2.256e-09, 7.48e-08, -1.0, -1.821e-09, 7.48e-08, -1.0, -0.06594, 5.025e-08, -0.9978, -0.06594, 6.806e-08, -0.9978, -0.06594, 3.259e-08, -0.9978, -0.4794, -0.8749, 0.06884, -0.4794, -0.8749, 0.06884, -0.4794, -0.8749, 0.06884, -3.146e-07, 1.0, 2.507e-08, -3.146e-07, 1.0, 1.15e-07, -3.146e-07, 1.0, 1.799e-07, -1.0, 1.272e-07, 0.0, -1.0, -2.848e-07, 0.0, -1.0, -5.018e-07, 0.0, 0.258, -6.095e-09, 0.9662, 0.258, -7.504e-09, 0.9662, 0.258, 8.202e-09, 0.9662, -0.3005, 0.7891, 0.5358, -0.3005, 0.7891, 0.5358, -0.3005, 0.7891, 0.5358, -0.2636, -0.9524, 0.1532, -0.2636, -0.9524, 0.1532, -0.2636, -0.9524, 0.1532, -0.8641, -4.106e-07, 0.5033, -0.8641, -4.106e-07, 0.5033, -0.8641, -4.106e-07, 0.5033, -5.227e-09, -7.979e-08, 1.0, -2.711e-08, -7.979e-08, 1.0, -2.188e-08, -7.979e-08, 1.0, -1.29e-07, -7.979e-08, 1.0, 1.417e-07, -7.979e-08, 1.0, 8.353e-08, -7.979e-08, 1.0, 2.796e-07, -1.0, 0.0, 2.796e-07, -1.0, 0.0, 2.796e-07, -1.0, 0.0, -3.191e-07, 1.0, 4.203e-08, -3.191e-07, 1.0, 0.0, -3.191e-07, 1.0, 1.648e-07, 1.0, 2.078e-07, 8.075e-15, 1.0, 2.333e-07, 0.0, 1.0, 4.985e-07, 2.304e-13, -1.0, 1.994e-07, 0.0, -1.0, 2.496e-07, 0.0, -1.0, -4.668e-07, 0.0, 1.0, 2.288e-07, 0.0, 1.0, 2.086e-07, 0.0, 1.0, 4.968e-07, 0.0, -3.146e-07, 1.0, 2.507e-08, -3.146e-07, 1.0, 0.0, -3.146e-07, 1.0, 0.0, -0.6448, -0.7644, 0.0, -0.6448, -0.7644, 0.0, -0.6448, -0.7644, 0.0, 1.176e-09, 7.461e-08, -1.0, 0.0, 7.439e-08, -1.0, 1.994e-08, 7.811e-08, -1.0, -0.537, 0.8075, 0.2441, -0.5306, 0.8113, 0.2455, -0.5352, 0.8092, 0.2423, -0.3107, 0.6121, 0.7272, -0.3107, 0.6121, 0.7272, -0.3107, 0.6121, 0.7272, 5.005e-08, -7.576e-08, 1.0, 5.437e-08, -7.567e-08, 1.0, -1.944e-08, -7.708e-08, 1.0, 0.8688, 0.2328, 0.437, 0.8688, 0.2328, 0.437, 0.8688, 0.2328, 0.437, 0.1397, -0.9902, 0.0, 0.1397, -0.9902, 0.0, 0.1397, -0.9902, 0.0, 0.06171, 1.314e-07, -0.9981, 0.06171, 8.828e-08, -0.9981, 0.06171, 9.889e-08, -0.9981, -0.5999, 0.8001, 0.0, -0.5999, 0.8001, 0.0, -0.5999, 0.8001, 0.0, 0.4274, 0.3552, 0.8314, 0.4274, 0.3552, 0.8314, 0.4274, 0.3552, 0.8314, -4.44e-09, 8.221e-08, -1.0, 0.0, 8.221e-08, -1.0, 4.061e-07, 0.01002, -0.9999, 0.5743, 0.766, 0.2889, 0.5743, 0.766, 0.2889, 0.5743, 0.766, 0.2889, -9.209e-09, 8.221e-08, -1.0, 1.163e-07, -0.001875, -1.0, 1.157e-07, 0.01002, -0.9999, -9.209e-09, 8.221e-08, -1.0, -4.44e-09, 8.221e-08, -1.0, -2.575e-07, -0.001877, -1.0, -0.1168, 0.8257, 0.5519, -0.1168, 0.8257, 0.5519, -0.1168, 0.8257, 0.5519, -3.737e-07, 0.8012, 0.5984, -3.911e-07, 0.8012, 0.5984, -3.386e-07, 0.8012, 0.5984, -0.01883, -0.9998, 0.003009, -0.01883, -0.9998, 0.003009, -0.01883, -0.9998, 0.003009, 4.246e-07, -1.0, -8.206e-08, 4.632e-07, -1.0, -3.615e-07, 3.987e-07, -1.0, -2.958e-07, -0.2084, 0.5896, 0.7804, -0.2084, 0.5896, 0.7804, -0.2084, 0.5896, 0.7804, -2.063e-07, 0.524, 0.8517, -2.216e-07, 0.524, 0.8517, -1.93e-07, 0.524, 0.8517, -0.258, -1.609e-07, 0.9662, -0.258, -2.885e-07, 0.9662, -0.258, -2.771e-07, 0.9662, -2.092e-07, -7.313e-08, 1.0, -2.477e-07, -7.313e-08, 1.0, 9.287e-08, -7.313e-08, 1.0, -0.1019, 0.09658, 0.9901, -0.1019, 0.09658, 0.9901, -0.1019, 0.09658, 0.9901, -4.957e-08, 0.08483, 0.9964, -5.547e-08, 0.08483, 0.9964, -1.291e-08, 0.08483, 0.9964, 0.1024, 0.01234, -0.9947, 0.1024, 0.01234, -0.9947, 0.1024, 0.01234, -0.9947, 1.163e-07, -0.001875, -1.0, -2.575e-07, -0.001877, -1.0, 0.0, 7.105e-08, -1.0, 0.9713, 0.2378, 0.0, 0.9713, 0.2378, 0.0, 0.9713, 0.2378, 0.0, 4.246e-07, -1.0, -8.206e-08, 4.717e-07, -1.0, -1.052e-07, 4.632e-07, -1.0, -1.124e-06, -3.065e-07, 0.768, -0.6405, -3.056e-07, 0.768, -0.6405, -2.347e-07, 0.768, -0.6405, -0.8839, -0.054, -0.4645, -0.8839, -0.054, -0.4645, -0.8839, -0.054, -0.4645, 0.0, 1.0, 0.0, 0.0, 1.0, 0.0, 0.0, 1.0, 0.0, 0.0, 0.4509, -0.8926, 0.0, 0.4509, -0.8926, 0.0, 0.4509, -0.8926, 0.0, 1.0, 0.0, 0.0, 1.0, 0.0, 0.0, 1.0, 0.0, -0.8876, 0.4607, 0.0, -0.8876, 0.4607, 0.0, -0.8876, 0.4607, 0.0, 0.8876, 0.4607, 0.0, 0.8876, 0.4607, 0.0, 0.8876, 0.4607, 0.0, 0.0, 0.4509, 0.8926, 0.0, 0.4509, 0.8926, 0.0, 0.4509, 0.8926, 7.231e-10, 7.857e-08, -1.0, 9.629e-09, 7.636e-08, -1.0, 8.958e-09, 7.699e-08, -1.0, 2.77e-08, 7.699e-08, -1.0, 2.491e-08, 7.636e-08, -1.0, -1.946e-08, 7.857e-08, -1.0, -1.946e-08, 7.857e-08, -1.0, 2.491e-08, 7.636e-08, -1.0, 9.629e-09, 7.636e-08, -1.0, -3.065e-07, 0.768, -0.6405, -2.896e-07, 0.768, -0.6405, -2.916e-07, 0.768, -0.6405, 0.1876, -0.7963, -0.5751, 0.1876, -0.7963, -0.5751, 0.1876, -0.7963, -0.5751, -2.278e-07, 0.768, -0.6405, -2.347e-07, 0.768, -0.6405, -2.949e-07, 0.768, -0.6405, -0.1312, -0.9911, 0.02075, -0.1312, -0.9911, 0.02075, -0.1312, -0.9911, 0.02075, 0.8839, -0.054, -0.4645, 0.8839, -0.054, -0.4645, 0.8839, -0.054, -0.4645, 0.000323, -7.469e-08, 1.0, 0.0003231, -7.601e-08, 1.0, 0.0003217, -7.57e-08, 1.0, -0.5457, 0.8343, 0.07836, -0.5457, 0.8343, 0.07836, -0.5457, 0.8343, 0.07836, -0.1484, -0.9867, 0.0657, -0.1482, -0.9868, 0.06583, -0.1454, -0.9873, 0.06441, -0.06594, 5.062e-08, -0.9978, -0.06594, 5.025e-08, -0.9978, -0.06594, 4.122e-08, -0.9978, 0.06791, 1.189e-07, -0.9977, 0.06697, -1.654e-07, -0.9978, 0.06843, 8.183e-08, -0.9977, 0.4983, -0.867, 0.0, 0.4983, -0.867, 0.0, 0.4983, -0.867, 0.0, -0.0003191, -7.686e-08, 1.0, -0.0003314, -7.458e-08, 1.0, -0.0003291, -7.676e-08, 1.0, 0.5303, 0.8478, 0.0, 0.5303, 0.8478, 0.0, 0.5303, 0.8478, 0.0, -0.06594, 5.185e-08, -0.9978, -0.06594, 5.062e-08, -0.9978, -0.06594, 3.073e-08, -0.9978, -0.1456, -0.9871, 0.06711, -0.1454, -0.9871, 0.06728, -0.1482, -0.9868, 0.06583, 0.0003238, -7.584e-08, 1.0, 0.0003238, -7.522e-08, 1.0, 0.0003231, -7.601e-08, 1.0, -0.5319, 0.8134, 0.2356, -0.537, 0.8075, 0.2441, -0.5391, 0.8076, 0.239, 0.5303, 0.8478, 0.0, 0.5303, 0.8478, 0.0, 0.5303, 0.8478, 0.0, 0.07205, -0.6596, 0.7482, 0.07205, -0.6596, 0.7482, 0.07205, -0.6596, 0.7482, 0.06171, 1.248e-07, -0.9981, 0.06171, 9.889e-08, -0.9981, 0.06697, -1.654e-07, -0.9978, 0.1397, -0.9902, 0.0, 0.1397, -0.9902, 0.0, 0.1397, -0.9902, 0.0, 0.0003187, -7.705e-08, 1.0, 0.0003175, -7.284e-08, 1.0, 0.0003176, -7.306e-08, 1.0, -0.000323, -7.624e-08, 1.0, -0.000323, -7.661e-08, 1.0, -0.000323, -7.195e-08, 1.0, -0.9983, -5.454e-07, 0.05876, -0.9983, -6.618e-07, 0.05876, -0.9983, -6.448e-07, 0.05876, 0.3784, 0.6054, 0.7002, 0.3784, 0.6054, 0.7002, 0.3784, 0.6054, 0.7002, 0.9983, 1.038e-06, 0.05754, 0.9983, 1.21e-06, 0.05754, 0.9983, 7.287e-07, 0.05754, -0.09296, -0.6326, 0.7689, -0.09296, -0.6326, 0.7689, -0.09296, -0.6326, 0.7689, 0.9983, 2.834e-07, 0.05875, 0.9983, 3.46e-07, 0.05875, 0.9983, 3.375e-07, 0.05875, -0.9983, -3.541e-07, 0.05754, -0.9983, -3.551e-07, 0.05754, -0.9983, -3.523e-07, 0.05754, -0.1644, -0.9815, -0.09769, -0.1644, -0.9815, -0.09769, -0.1644, -0.9815, -0.09769, 0.1652, -0.9863, 0.0, 0.1652, -0.9863, 0.0, 0.1652, -0.9863, 0.0, -0.1123, -0.4766, -0.8719, -0.1123, -0.4766, -0.8719, -0.1123, -0.4766, -0.8719, -0.07057, -0.3586, 0.9308, -0.07057, -0.3586, 0.9308, -0.07057, -0.3586, 0.9308, 0.4329, -0.864, 0.2572, 0.4329, -0.864, 0.2572, 0.4329, -0.864, 0.2572, 0.1222, -0.5185, 0.8463, 0.1222, -0.5185, 0.8463, 0.1222, -0.5185, 0.8463, -0.9637, 0.2671, 0.0, -0.9637, 0.2671, 0.0, -0.9637, 0.2671, 0.0, -0.5325, -0.8464, 0.0, -0.5325, -0.8464, 0.0, -0.5325, -0.8464, 0.0])] * 3)])

# ---- objects
ob_x = bpy.data.objects.new('立方体', me_x)

# ---- transforms, parenting, visibility, modifiers, constraints
ob_x.location = (0.0, 0.0, 0.0)

# ---- collection membership
col_collection.objects.link(ob_x)

# ---- scene / render settings (as saved in the file)
scene.frame_start = 1; scene.frame_end = 250; scene.frame_set(1)
scene.render.engine = 'BLENDER_EEVEE_NEXT'
bpy.context.view_layer.update()

# ---- added for rendering (the .blend has no active camera and no usable light): camera, sun
cam_auto = bpy.data.cameras.new('AutoCamera')
cam_auto.lens = 50.0
cam_auto.sensor_width = 36.0
cam_auto.clip_end = 1000.0
ob_auto_camera = bpy.data.objects.new('AutoCamera', cam_auto)
scene.collection.objects.link(ob_auto_camera)
ob_auto_camera.location = (6.58495, -7.20406, 5.46469)
ob_auto_camera.rotation_euler = (1.09748, -7.21219e-08, 0.694738)
scene.camera = ob_auto_camera
light_auto_sun = bpy.data.lights.new('AutoSun', 'SUN')
light_auto_sun.energy = 3.0
light_auto_sun.angle = 0.0523599
ob_auto_sun = bpy.data.objects.new('AutoSun', light_auto_sun)
scene.collection.objects.link(ob_auto_sun)
ob_auto_sun.rotation_euler = (0.872665, 0.174533, 0.523599)
bpy.context.view_layer.update()
